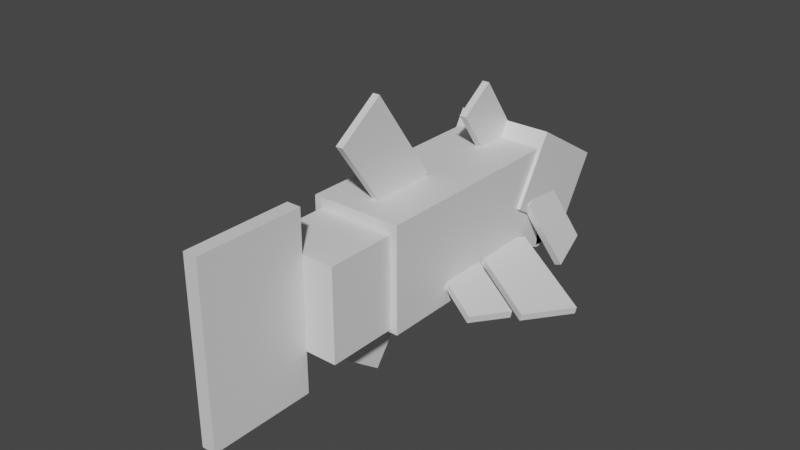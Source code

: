 # Source: relicanth.blend  (saved by Blender 2.81.16; exported with 4.5.12 LTS)
import bpy
from mathutils import Matrix  # noqa: F401  (used for matrix-valued properties, if any)

bpy.ops.wm.read_factory_settings(use_empty=True)
scene = bpy.context.scene
scene.name = 'Scene'

# ---- collections
col_collection = bpy.data.collections.new('Collection'); scene.collection.children.link(col_collection)

# ---- materials (node trees are filled in below, after node groups)
mat_default_obj = bpy.data.materials.new('Default OBJ')
mat_default_obj.use_transparent_shadow = False

# ---- material node trees
mat_default_obj.use_nodes = True; mat_default_obj.node_tree.nodes.clear()
_N = mat_default_obj.node_tree.nodes; _L = mat_default_obj.node_tree.links
n0 = _N.new('ShaderNodeOutputMaterial'); n0.name = 'Material Output'; n0.location = (300, 300)
n1 = _N.new('ShaderNodeBsdfPrincipled'); n1.name = 'Principled BSDF'; n1.location = (10, 300)
n1.distribution = 'GGX'
n1.subsurface_method = 'BURLEY'
n1.inputs[3].default_value = 1.45
n1.inputs[27].default_value = (0.0, 0.0, 0.0, 1.0)
n1.inputs[28].default_value = 1.0
_L.new(n1.outputs[0], n0.inputs[0])
n0.is_active_output = True

# ---- world
world_world = bpy.data.worlds.new('World'); scene.world = world_world
world_world.use_nodes = True; world_world.node_tree.nodes.clear()
_N = world_world.node_tree.nodes; _L = world_world.node_tree.links
n0 = _N.new('ShaderNodeOutputWorld'); n0.name = 'World Output'; n0.location = (300, 300)
n1 = _N.new('ShaderNodeBackground'); n1.name = 'Background'; n1.location = (10, 300)
n1.inputs[0].default_value = (0.05088, 0.05088, 0.05088, 1.0)
_L.new(n1.outputs[0], n0.inputs[0])
n0.is_active_output = True
world_world.color = (0.05088, 0.05088, 0.05088)
world_world.use_sun_shadow = False
world_world.sun_shadow_jitter_overblur = 0.0

# ---- meshes
me_body_rear = bpy.data.meshes.new('Body_rear')
me_body_rear.from_pydata([(0.3438, -0.4062, 5.96e-08), (-0.3438, -0.4062, 5.96e-08), (-0.3438, 0.4062, 5.96e-08), (0.3438, 0.4062, 5.96e-08), (-0.3438, -0.4062, 0.625), (0.3438, -0.4062, 0.625), (0.3438, 0.4062, 0.625), (-0.3438, 0.4062, 0.625)], [], [(0, 1, 2, 3), (4, 5, 6, 7), (3, 2, 7, 6), (5, 4, 1, 0), (5, 0, 3, 6), (1, 4, 7, 2)])
_uv = me_body_rear.uv_layers.new(name='UVMap')
_uv.uv.foreach_set('vector', [0.7188, 0.8203, 0.8047, 0.8203, 0.8047, 0.9219, 0.7188, 0.9219, 0.8828, 0.8203, 0.9688, 0.8203, 0.9688, 0.9219, 0.8828, 0.9219, 0.7188, 0.9219, 0.8047, 0.9219, 0.8047, 1.0, 0.7188, 1.0, 0.8047, 0.9219, 0.8906, 0.9219, 0.8906, 1.0, 0.8047, 1.0, 0.6406, 0.8203, 0.7188, 0.8203, 0.7188, 0.9219, 0.6406, 0.9219, 0.8047, 0.8203, 0.8828, 0.8203, 0.8828, 0.9219, 0.8047, 0.9219])
me_body_rear.materials.append(mat_default_obj)
me_body_rear.use_remesh_fix_poles = True
me_body_rear.use_remesh_preserve_attributes = False
me_body_rear.use_mirror_vertex_groups = False
me_body_rear.update()
me_tail_fin = bpy.data.meshes.new('Tail_fin')
me_tail_fin.from_pydata([(0.0625, -0.7812, -0.4688), (-0.0625, -0.7812, -0.4688), (-0.0625, 0.7812, -0.4688), (0.0625, 0.7812, -0.4688), (-0.0625, -0.7812, 0.4688), (0.0625, -0.7812, 0.4688), (0.0625, 0.7812, 0.4688), (-0.0625, 0.7812, 0.4688)], [], [(0, 1, 2, 3), (4, 5, 6, 7), (3, 2, 7, 6), (5, 4, 1, 0), (5, 0, 3, 6), (1, 4, 7, 2)])
_uv = me_tail_fin.uv_layers.new(name='UVMap')
_uv.uv.foreach_set('vector', [0.1172, 0.3125, 0.1328, 0.3125, 0.1328, 0.5078, 0.1172, 0.5078, 0.25, 0.3125, 0.2656, 0.3125, 0.2656, 0.5078, 0.25, 0.5078, 0.1172, 0.5078, 0.1328, 0.5078, 0.1328, 0.625, 0.1172, 0.625, 0.1328, 0.5078, 0.1484, 0.5078, 0.1484, 0.625, 0.1328, 0.625, 0.0, 0.3125, 0.1172, 0.3125, 0.1172, 0.5078, 0.0, 0.5078, 0.1328, 0.3125, 0.25, 0.3125, 0.25, 0.5078, 0.1328, 0.5078])
me_tail_fin.materials.append(mat_default_obj)
me_tail_fin.use_remesh_fix_poles = True
me_tail_fin.use_remesh_preserve_attributes = False
me_tail_fin.use_mirror_vertex_groups = False
me_tail_fin.update()
me_head_lower = bpy.data.meshes.new('Head_lower_')
me_head_lower.from_pydata([(0.4062, -0.2011, -0.4188), (-0.4062, -0.2011, -0.4188), (-0.4062, 0.1097, -0.4514), (0.4062, 0.1097, -0.4514), (-0.4062, -0.1554, 0.01633), (0.4062, -0.1554, 0.01633), (0.4062, 0.1554, -0.01633), (-0.4062, 0.1554, -0.01633)], [], [(0, 1, 2, 3), (4, 5, 6, 7), (3, 2, 7, 6), (5, 4, 1, 0), (5, 0, 3, 6), (1, 4, 7, 2)])
_uv = me_head_lower.uv_layers.new(name='UVMap')
_uv.uv.foreach_set('vector', [0.05469, 0.2031, 0.1562, 0.2031, 0.1562, 0.2422, 0.05469, 0.2422, 0.2109, 0.2031, 0.3125, 0.2031, 0.3125, 0.2422, 0.2109, 0.2422, 0.05469, 0.2422, 0.1562, 0.2422, 0.1562, 0.2969, 0.05469, 0.2969, 0.1562, 0.2422, 0.2578, 0.2422, 0.2578, 0.2969, 0.1562, 0.2969, 0.0, 0.2031, 0.05469, 0.2031, 0.05469, 0.2422, 0.0, 0.2422, 0.1562, 0.2031, 0.2109, 0.2031, 0.2109, 0.2422, 0.1562, 0.2422])
me_head_lower.materials.append(mat_default_obj)
me_head_lower.use_remesh_fix_poles = True
me_head_lower.use_remesh_preserve_attributes = False
me_head_lower.use_mirror_vertex_groups = False
me_head_lower.update()
me_head_left_spike = bpy.data.meshes.new('Head_left_spike')
me_head_left_spike.from_pydata([(-0.1694, -0.5416, -0.4322), (-0.2284, -0.5212, -0.43), (-0.0124, 0.07856, -0.1727), (0.04666, 0.05822, -0.1748), (-0.2627, -0.658, -0.08255), (-0.2036, -0.6783, -0.08473), (0.0124, -0.07856, 0.1727), (-0.04666, -0.05822, 0.1748)], [], [(0, 1, 2, 3), (4, 5, 6, 7), (3, 2, 7, 6), (5, 4, 1, 0), (5, 0, 3, 6), (1, 4, 7, 2)])
_uv = me_head_left_spike.uv_layers.new(name='UVMap')
_uv.uv.foreach_set('vector', [0.3203, 0.3047, 0.3281, 0.3047, 0.3281, 0.3906, 0.3203, 0.3906, 0.375, 0.3047, 0.3828, 0.3047, 0.3828, 0.3906, 0.375, 0.3906, 0.3203, 0.3906, 0.3281, 0.3906, 0.3281, 0.4375, 0.3203, 0.4375, 0.3281, 0.3906, 0.3359, 0.3906, 0.3359, 0.4375, 0.3281, 0.4375, 0.2734, 0.3047, 0.3203, 0.3047, 0.3203, 0.3906, 0.2734, 0.3906, 0.3281, 0.3047, 0.375, 0.3047, 0.375, 0.3906, 0.3281, 0.3906])
me_head_left_spike.materials.append(mat_default_obj)
me_head_left_spike.use_remesh_fix_poles = True
me_head_left_spike.use_remesh_preserve_attributes = False
me_head_left_spike.use_mirror_vertex_groups = False
me_head_left_spike.update()
me_left_front_fin = bpy.data.meshes.new('Left_front_fin')
me_left_front_fin.from_pydata([(-0.9139, -0.2431, 0.2194), (-0.9279, -0.1822, 0.2194), (-0.1214, 0.004047, -0.2207), (-0.1073, -0.05685, -0.2207), (-0.6992, -0.1294, 0.6609), (-0.6852, -0.1903, 0.6609), (0.1214, -0.004047, 0.2207), (0.1073, 0.05685, 0.2207)], [], [(0, 1, 2, 3), (4, 5, 6, 7), (3, 2, 7, 6), (5, 4, 1, 0), (5, 0, 3, 6), (1, 4, 7, 2)])
_uv = me_left_front_fin.uv_layers.new(name='UVMap')
_uv.uv.foreach_set('vector', [0.625, 0.2578, 0.6328, 0.2578, 0.6328, 0.375, 0.625, 0.375, 0.6953, 0.2578, 0.7031, 0.2578, 0.7031, 0.375, 0.6953, 0.375, 0.625, 0.375, 0.6328, 0.375, 0.6328, 0.4375, 0.625, 0.4375, 0.6328, 0.375, 0.6406, 0.375, 0.6406, 0.4375, 0.6328, 0.4375, 0.5625, 0.2578, 0.625, 0.2578, 0.625, 0.375, 0.5625, 0.375, 0.6328, 0.2578, 0.6953, 0.2578, 0.6953, 0.375, 0.6328, 0.375])
me_left_front_fin.materials.append(mat_default_obj)
me_left_front_fin.use_remesh_fix_poles = True
me_left_front_fin.use_remesh_preserve_attributes = False
me_left_front_fin.use_mirror_vertex_groups = False
me_left_front_fin.update()
me_head_right_spike = bpy.data.meshes.new('Head_right_spike')
me_head_right_spike.from_pydata([(0.2, -0.531, -0.4322), (0.1409, -0.5514, -0.43), (-0.05813, 0.05427, -0.1727), (0.000925, 0.0746, -0.1748), (0.1981, -0.6802, -0.08255), (0.2572, -0.6599, -0.08473), (0.05813, -0.05427, 0.1727), (-0.000925, -0.0746, 0.1748)], [], [(0, 1, 2, 3), (4, 5, 6, 7), (3, 2, 7, 6), (5, 4, 1, 0), (5, 0, 3, 6), (1, 4, 7, 2)])
_uv = me_head_right_spike.uv_layers.new(name='UVMap')
_uv.uv.foreach_set('vector', [0.3203, 0.3047, 0.3281, 0.3047, 0.3281, 0.3906, 0.3203, 0.3906, 0.375, 0.3047, 0.3828, 0.3047, 0.3828, 0.3906, 0.375, 0.3906, 0.3203, 0.3906, 0.3281, 0.3906, 0.3281, 0.4375, 0.3203, 0.4375, 0.3281, 0.3906, 0.3359, 0.3906, 0.3359, 0.4375, 0.3281, 0.4375, 0.2734, 0.3047, 0.3203, 0.3047, 0.3203, 0.3906, 0.2734, 0.3906, 0.3281, 0.3047, 0.375, 0.3047, 0.375, 0.3906, 0.3281, 0.3906])
me_head_right_spike.materials.append(mat_default_obj)
me_head_right_spike.use_remesh_fix_poles = True
me_head_right_spike.use_remesh_preserve_attributes = False
me_head_right_spike.use_mirror_vertex_groups = False
me_head_right_spike.update()
me_head_spine = bpy.data.meshes.new('Head_spine')
me_head_spine.from_pydata([(0.03125, -0.174, -0.3508), (-0.03125, -0.174, -0.3508), (-0.03125, 0.3891, 0.04358), (0.03125, 0.3891, 0.04358), (-0.03125, -0.3891, -0.04358), (0.03125, -0.3891, -0.04358), (0.03125, 0.174, 0.3508), (-0.03125, 0.174, 0.3508)], [], [(0, 1, 2, 3), (4, 5, 6, 7), (3, 2, 7, 6), (5, 4, 1, 0), (5, 0, 3, 6), (1, 4, 7, 2)])
_uv = me_head_spine.uv_layers.new(name='UVMap')
_uv.uv.foreach_set('vector', [0.3203, 0.02344, 0.3281, 0.02344, 0.3281, 0.1094, 0.3203, 0.1094, 0.375, 0.02344, 0.3828, 0.02344, 0.3828, 0.1094, 0.375, 0.1094, 0.3203, 0.1094, 0.3281, 0.1094, 0.3281, 0.1562, 0.3203, 0.1562, 0.3281, 0.1094, 0.3359, 0.1094, 0.3359, 0.1562, 0.3281, 0.1562, 0.2734, 0.02344, 0.3203, 0.02344, 0.3203, 0.1094, 0.2734, 0.1094, 0.3281, 0.02344, 0.375, 0.02344, 0.375, 0.1094, 0.3281, 0.1094])
me_head_spine.materials.append(mat_default_obj)
me_head_spine.use_remesh_fix_poles = True
me_head_spine.use_remesh_preserve_attributes = False
me_head_spine.use_mirror_vertex_groups = False
me_head_spine.update()
me_left_mid_fin = bpy.data.meshes.new('Left_mid_fin')
me_left_mid_fin.from_pydata([(-0.6164, -0.1744, 0.1279), (-0.6305, -0.1135, 0.1279), (-0.0928, 0.01065, -0.1656), (-0.07874, -0.05025, -0.1656), (-0.459, -0.07389, 0.459), (-0.4449, -0.1348, 0.459), (0.0928, -0.01065, 0.1656), (0.07874, 0.05025, 0.1656)], [], [(0, 1, 2, 3), (4, 5, 6, 7), (3, 2, 7, 6), (5, 4, 1, 0), (5, 0, 3, 6), (1, 4, 7, 2)])
_uv = me_left_mid_fin.uv_layers.new(name='UVMap')
_uv.uv.foreach_set('vector', [0.7656, 0.3125, 0.7734, 0.3125, 0.7734, 0.3906, 0.7656, 0.3906, 0.8203, 0.3125, 0.8281, 0.3125, 0.8281, 0.3906, 0.8203, 0.3906, 0.7656, 0.3906, 0.7734, 0.3906, 0.7734, 0.4375, 0.7656, 0.4375, 0.7734, 0.3906, 0.7812, 0.3906, 0.7812, 0.4375, 0.7734, 0.4375, 0.7188, 0.3125, 0.7656, 0.3125, 0.7656, 0.3906, 0.7188, 0.3906, 0.7734, 0.3125, 0.8203, 0.3125, 0.8203, 0.3906, 0.7734, 0.3906])
me_left_mid_fin.materials.append(mat_default_obj)
me_left_mid_fin.use_remesh_fix_poles = True
me_left_mid_fin.use_remesh_preserve_attributes = False
me_left_mid_fin.use_mirror_vertex_groups = False
me_left_mid_fin.update()
me_right_mid_fin = bpy.data.meshes.new('Right_mid_fin')
me_right_mid_fin.from_pydata([(0.6305, -0.1135, 0.1279), (0.6164, -0.1744, 0.1279), (0.07874, -0.05025, -0.1656), (0.0928, 0.01065, -0.1656), (0.4449, -0.1348, 0.459), (0.459, -0.07389, 0.459), (-0.07874, 0.05025, 0.1656), (-0.0928, -0.01065, 0.1656)], [], [(0, 1, 2, 3), (4, 5, 6, 7), (3, 2, 7, 6), (5, 4, 1, 0), (5, 0, 3, 6), (1, 4, 7, 2)])
_uv = me_right_mid_fin.uv_layers.new(name='UVMap')
_uv.uv.foreach_set('vector', [0.7656, 0.1172, 0.7734, 0.1172, 0.7734, 0.1953, 0.7656, 0.1953, 0.8203, 0.1172, 0.8281, 0.1172, 0.8281, 0.1953, 0.8203, 0.1953, 0.7656, 0.1953, 0.7734, 0.1953, 0.7734, 0.2422, 0.7656, 0.2422, 0.7734, 0.1953, 0.7812, 0.1953, 0.7812, 0.2422, 0.7734, 0.2422, 0.7188, 0.1172, 0.7656, 0.1172, 0.7656, 0.1953, 0.7188, 0.1953, 0.7734, 0.1172, 0.8203, 0.1172, 0.8203, 0.1953, 0.7734, 0.1953])
me_right_mid_fin.materials.append(mat_default_obj)
me_right_mid_fin.use_remesh_fix_poles = True
me_right_mid_fin.use_remesh_preserve_attributes = False
me_right_mid_fin.use_mirror_vertex_groups = False
me_right_mid_fin.update()
me_right_front_fin = bpy.data.meshes.new('Right_front_fin')
me_right_front_fin.from_pydata([(0.9279, -0.1822, 0.2194), (0.9139, -0.2431, 0.2194), (0.1073, -0.05685, -0.2207), (0.1214, 0.004047, -0.2207), (0.6852, -0.1903, 0.6609), (0.6992, -0.1294, 0.6609), (-0.1073, 0.05685, 0.2207), (-0.1214, -0.004047, 0.2207)], [], [(0, 1, 2, 3), (4, 5, 6, 7), (3, 2, 7, 6), (5, 4, 1, 0), (5, 0, 3, 6), (1, 4, 7, 2)])
_uv = me_right_front_fin.uv_layers.new(name='UVMap')
_uv.uv.foreach_set('vector', [0.625, 0.0625, 0.6328, 0.0625, 0.6328, 0.1797, 0.625, 0.1797, 0.6953, 0.0625, 0.7031, 0.0625, 0.7031, 0.1797, 0.6953, 0.1797, 0.625, 0.1797, 0.6328, 0.1797, 0.6328, 0.2422, 0.625, 0.2422, 0.6328, 0.1797, 0.6406, 0.1797, 0.6406, 0.2422, 0.6328, 0.2422, 0.5625, 0.0625, 0.625, 0.0625, 0.625, 0.1797, 0.5625, 0.1797, 0.6328, 0.0625, 0.6953, 0.0625, 0.6953, 0.1797, 0.6328, 0.1797])
me_right_front_fin.materials.append(mat_default_obj)
me_right_front_fin.use_remesh_fix_poles = True
me_right_front_fin.use_remesh_preserve_attributes = False
me_right_front_fin.use_mirror_vertex_groups = False
me_right_front_fin.update()
me_caudal_spine = bpy.data.meshes.new('Caudal_spine')
me_caudal_spine.from_pydata([(0.03125, -0.7537, 0.2386), (-0.03125, -0.7537, 0.2386), (-0.03125, -0.1469, -0.2023), (0.03125, -0.1469, -0.2023), (-0.03125, -0.4598, 0.6431), (0.03125, -0.4598, 0.6431), (0.03125, 0.1469, 0.2023), (-0.03125, 0.1469, 0.2023)], [], [(0, 1, 2, 3), (4, 5, 6, 7), (3, 2, 7, 6), (5, 4, 1, 0), (5, 0, 3, 6), (1, 4, 7, 2)])
_uv = me_caudal_spine.uv_layers.new(name='UVMap')
_uv.uv.foreach_set('vector', [0.4688, 0.07031, 0.4766, 0.07031, 0.4766, 0.1641, 0.4688, 0.1641, 0.5391, 0.07031, 0.5469, 0.07031, 0.5469, 0.1641, 0.5391, 0.1641, 0.4688, 0.1641, 0.4766, 0.1641, 0.4766, 0.2266, 0.4688, 0.2266, 0.4766, 0.1641, 0.4844, 0.1641, 0.4844, 0.2266, 0.4766, 0.2266, 0.4062, 0.07031, 0.4688, 0.07031, 0.4688, 0.1641, 0.4062, 0.1641, 0.4766, 0.07031, 0.5391, 0.07031, 0.5391, 0.1641, 0.4766, 0.1641])
me_caudal_spine.materials.append(mat_default_obj)
me_caudal_spine.use_remesh_fix_poles = True
me_caudal_spine.use_remesh_preserve_attributes = False
me_caudal_spine.use_mirror_vertex_groups = False
me_caudal_spine.update()
me_head_upper = bpy.data.meshes.new('Head_upper_')
me_head_upper.from_pydata([(0.4375, -0.4067, -0.2535), (-0.4375, -0.4067, -0.2535), (-0.4375, 0.1826, -0.6076), (0.4375, 0.1826, -0.6076), (-0.4375, 0.01175, 0.4429), (0.4375, 0.01175, 0.4429), (0.4375, 0.601, 0.08882), (-0.4375, 0.601, 0.08882)], [], [(0, 1, 2, 3), (4, 5, 6, 7), (3, 2, 7, 6), (5, 4, 1, 0), (5, 0, 3, 6), (1, 4, 7, 2)])
_uv = me_head_upper.uv_layers.new(name='UVMap')
_uv.uv.foreach_set('vector', [0.375, 0.4375, 0.4844, 0.4375, 0.4844, 0.5234, 0.375, 0.5234, 0.5859, 0.4375, 0.6953, 0.4375, 0.6953, 0.5234, 0.5859, 0.5234, 0.375, 0.5234, 0.4844, 0.5234, 0.4844, 0.625, 0.375, 0.625, 0.4844, 0.5234, 0.5938, 0.5234, 0.5938, 0.625, 0.4844, 0.625, 0.2734, 0.4375, 0.375, 0.4375, 0.375, 0.5234, 0.2734, 0.5234, 0.4844, 0.4375, 0.5859, 0.4375, 0.5859, 0.5234, 0.4844, 0.5234])
me_head_upper.materials.append(mat_default_obj)
me_head_upper.use_remesh_fix_poles = True
me_head_upper.use_remesh_preserve_attributes = False
me_head_upper.use_mirror_vertex_groups = False
me_head_upper.update()
me_body = bpy.data.meshes.new('Body')
me_body.from_pydata([(0.4062, -0.4688, -1.0), (-0.4062, -0.4688, -1.0), (-0.4062, 0.4688, -1.0), (0.4062, 0.4688, -1.0), (-0.4062, -0.4688, 1.0), (0.4062, -0.4688, 1.0), (0.4062, 0.4688, 1.0), (-0.4062, 0.4688, 1.0)], [], [(0, 1, 2, 3), (4, 5, 6, 7), (3, 2, 7, 6), (5, 4, 1, 0), (5, 0, 3, 6), (1, 4, 7, 2)])
_uv = me_body.uv_layers.new(name='UVMap')
_uv.uv.foreach_set('vector', [0.25, 0.6328, 0.3516, 0.6328, 0.3516, 0.75, 0.25, 0.75, 0.6016, 0.6328, 0.7031, 0.6328, 0.7031, 0.75, 0.6016, 0.75, 0.25, 0.75, 0.3516, 0.75, 0.3516, 1.0, 0.25, 1.0, 0.3516, 0.75, 0.4531, 0.75, 0.4531, 1.0, 0.3516, 1.0, 0.0, 0.6328, 0.25, 0.6328, 0.25, 0.75, 0.0, 0.75, 0.3516, 0.6328, 0.6016, 0.6328, 0.6016, 0.75, 0.3516, 0.75])
me_body.materials.append(mat_default_obj)
me_body.use_remesh_fix_poles = True
me_body.use_remesh_preserve_attributes = False
me_body.use_mirror_vertex_groups = False
me_body.update()
me_dorsal_spine = bpy.data.meshes.new('Dorsal_spine')
me_dorsal_spine.from_pydata([(0.03125, 0.1434, -0.2048), (-0.03125, 0.1434, -0.2048), (-0.03125, 0.9625, 0.3688), (0.03125, 0.9625, 0.3688), (-0.03125, -0.1434, 0.2048), (0.03125, -0.1434, 0.2048), (0.03125, 0.6758, 0.7784), (-0.03125, 0.6758, 0.7784)], [], [(0, 1, 2, 3), (4, 5, 6, 7), (3, 2, 7, 6), (5, 4, 1, 0), (5, 0, 3, 6), (1, 4, 7, 2)])
_uv = me_dorsal_spine.uv_layers.new(name='UVMap')
_uv.uv.foreach_set('vector', [0.4688, 0.25, 0.4766, 0.25, 0.4766, 0.375, 0.4688, 0.375, 0.5391, 0.25, 0.5469, 0.25, 0.5469, 0.375, 0.5391, 0.375, 0.4688, 0.375, 0.4766, 0.375, 0.4766, 0.4375, 0.4688, 0.4375, 0.4766, 0.375, 0.4844, 0.375, 0.4844, 0.4375, 0.4766, 0.4375, 0.4062, 0.25, 0.4688, 0.25, 0.4688, 0.375, 0.4062, 0.375, 0.4766, 0.25, 0.5391, 0.25, 0.5391, 0.375, 0.4766, 0.375])
me_dorsal_spine.materials.append(mat_default_obj)
me_dorsal_spine.use_remesh_fix_poles = True
me_dorsal_spine.use_remesh_preserve_attributes = False
me_dorsal_spine.use_mirror_vertex_groups = False
me_dorsal_spine.update()

# ---- objects
ob_body_rear = bpy.data.objects.new('Body_rear', me_body_rear)
ob_tail_fin = bpy.data.objects.new('Tail_fin', me_tail_fin)
ob_head_lower = bpy.data.objects.new('Head_lower_', me_head_lower)
ob_head_left_spike = bpy.data.objects.new('Head_left_spike', me_head_left_spike)
ob_left_front_fin = bpy.data.objects.new('Left_front_fin', me_left_front_fin)
ob_head_right_spike = bpy.data.objects.new('Head_right_spike', me_head_right_spike)
ob_head_spine = bpy.data.objects.new('Head_spine', me_head_spine)
ob_left_mid_fin = bpy.data.objects.new('Left_mid_fin', me_left_mid_fin)
ob_right_mid_fin = bpy.data.objects.new('Right_mid_fin', me_right_mid_fin)
ob_right_front_fin = bpy.data.objects.new('Right_front_fin', me_right_front_fin)
ob_caudal_spine = bpy.data.objects.new('Caudal_spine', me_caudal_spine)
ob_head_upper = bpy.data.objects.new('Head_upper_', me_head_upper)
ob_body = bpy.data.objects.new('Body', me_body)
ob_dorsal_spine = bpy.data.objects.new('Dorsal_spine', me_dorsal_spine)

# ---- transforms, parenting, visibility, modifiers, constraints
ob_body_rear.parent = ob_body
ob_body_rear.matrix_parent_inverse = Matrix(((1.0, 0.0, 0.0, -0.0), (0.0, -1.629e-07, 1.0, -1.051), (0.0, -1.0, -1.629e-07, 3.188e-07), (-0.0, 0.0, -0.0, 1.0)))
ob_body_rear.location = (0.0, -1.0, 1.019)
ob_body_rear.rotation_euler = (1.571, -0.0, 0.0)
ob_body_rear.lineart.crease_threshold = 0.0
ob_tail_fin.parent = ob_body_rear
ob_tail_fin.matrix_parent_inverse = Matrix(((1.0, 0.0, 0.0, -0.0), (0.0, -1.629e-07, 1.0, -1.019), (-0.0, -1.0, -1.629e-07, -1.0), (-0.0, 0.0, -0.0, 1.0)))
ob_tail_fin.location = (0.0, -2.094, 1.019)
ob_tail_fin.rotation_euler = (1.571, -0.0, 0.0)
ob_tail_fin.lineart.crease_threshold = 0.0
ob_head_lower.parent = ob_head_upper
ob_head_lower.matrix_parent_inverse = Matrix(((1.0, 0.0, 0.0, -0.0), (0.0, -1.629e-07, 1.0, -1.051), (0.0, -1.0, -1.629e-07, 1.0), (-0.0, 0.0, -0.0, 1.0)))
ob_head_lower.location = (0.0, 0.9071, 0.7201)
ob_head_lower.rotation_euler = (1.571, -0.0, 0.0)
ob_head_lower.lineart.crease_threshold = 0.0
ob_head_left_spike.parent = ob_head_upper
ob_head_left_spike.matrix_parent_inverse = Matrix(((1.0, 0.0, 0.0, -0.0), (0.0, -1.629e-07, 1.0, -1.051), (0.0, -1.0, -1.629e-07, 1.0), (-0.0, 0.0, -0.0, 1.0)))
ob_head_left_spike.location = (-0.3978, 0.8171, 1.12)
ob_head_left_spike.rotation_euler = (1.571, -0.0, 0.0)
ob_head_left_spike.lineart.crease_threshold = 0.0
ob_left_front_fin.parent = ob_body
ob_left_front_fin.matrix_parent_inverse = Matrix(((1.0, 0.0, 0.0, -0.0), (0.0, -1.629e-07, 1.0, -1.051), (0.0, -1.0, -1.629e-07, 3.188e-07), (-0.0, 0.0, -0.0, 1.0)))
ob_left_front_fin.location = (-0.3125, 0.4375, 0.7694)
ob_left_front_fin.rotation_euler = (1.571, -0.0, 0.0)
ob_left_front_fin.lineart.crease_threshold = 0.0
ob_head_right_spike.parent = ob_head_upper
ob_head_right_spike.matrix_parent_inverse = Matrix(((1.0, 0.0, 0.0, -0.0), (0.0, -1.629e-07, 1.0, -1.051), (0.0, -1.0, -1.629e-07, 1.0), (-0.0, 0.0, -0.0, 1.0)))
ob_head_right_spike.location = (0.3924, 0.8455, 1.118)
ob_head_right_spike.rotation_euler = (1.571, -0.0, 0.0)
ob_head_right_spike.lineart.crease_threshold = 0.0
ob_head_spine.parent = ob_head_upper
ob_head_spine.matrix_parent_inverse = Matrix(((1.0, 0.0, 0.0, -0.0), (0.0, -1.629e-07, 1.0, -1.051), (0.0, -1.0, -1.629e-07, 1.0), (-0.0, 0.0, -0.0, 1.0)))
ob_head_spine.location = (0.0, 0.6654, 1.685)
ob_head_spine.rotation_euler = (1.571, -0.0, 0.0)
ob_head_spine.lineart.crease_threshold = 0.0
ob_left_mid_fin.parent = ob_body
ob_left_mid_fin.matrix_parent_inverse = Matrix(((1.0, 0.0, 0.0, -0.0), (0.0, -1.629e-07, 1.0, -1.051), (0.0, -1.0, -1.629e-07, 3.188e-07), (-0.0, 0.0, -0.0, 1.0)))
ob_left_mid_fin.location = (-0.3125, -0.125, 0.7694)
ob_left_mid_fin.rotation_euler = (1.571, -0.0, 0.0)
ob_left_mid_fin.lineart.crease_threshold = 0.0
ob_right_mid_fin.parent = ob_body
ob_right_mid_fin.matrix_parent_inverse = Matrix(((1.0, 0.0, 0.0, -0.0), (0.0, -1.629e-07, 1.0, -1.051), (0.0, -1.0, -1.629e-07, 3.188e-07), (-0.0, 0.0, -0.0, 1.0)))
ob_right_mid_fin.location = (0.3125, -0.125, 0.7694)
ob_right_mid_fin.rotation_euler = (1.571, -0.0, 0.0)
ob_right_mid_fin.lineart.crease_threshold = 0.0
ob_right_front_fin.parent = ob_body
ob_right_front_fin.matrix_parent_inverse = Matrix(((1.0, 0.0, 0.0, -0.0), (0.0, -1.629e-07, 1.0, -1.051), (0.0, -1.0, -1.629e-07, 3.188e-07), (-0.0, 0.0, -0.0, 1.0)))
ob_right_front_fin.location = (0.3125, 0.4375, 0.7694)
ob_right_front_fin.rotation_euler = (1.571, -0.0, 0.0)
ob_right_front_fin.lineart.crease_threshold = 0.0
ob_caudal_spine.parent = ob_body
ob_caudal_spine.matrix_parent_inverse = Matrix(((1.0, 0.0, 0.0, -0.0), (0.0, -1.629e-07, 1.0, -1.051), (0.0, -1.0, -1.629e-07, 3.188e-07), (-0.0, 0.0, -0.0, 1.0)))
ob_caudal_spine.location = (0.0, -0.5625, 0.7694)
ob_caudal_spine.rotation_euler = (1.571, -0.0, 0.0)
ob_caudal_spine.lineart.crease_threshold = 0.0
ob_head_upper.parent = ob_body
ob_head_upper.matrix_parent_inverse = Matrix(((1.0, 0.0, 0.0, -0.0), (0.0, -1.629e-07, 1.0, -1.051), (0.0, -1.0, -1.629e-07, 3.188e-07), (-0.0, 0.0, -0.0, 1.0)))
ob_head_upper.location = (0.0, 1.0, 1.051)
ob_head_upper.rotation_euler = (1.571, -0.0, 0.0)
ob_head_upper.lineart.crease_threshold = 0.0
ob_body.location = (0.0, 1.476e-07, 1.051)
ob_body.rotation_euler = (1.571, -0.0, 0.0)
ob_body.lineart.crease_threshold = 0.0
ob_dorsal_spine.parent = ob_body
ob_dorsal_spine.matrix_parent_inverse = Matrix(((1.0, 0.0, 0.0, -0.0), (0.0, -1.629e-07, 1.0, -1.051), (0.0, -1.0, -1.629e-07, 3.188e-07), (-0.0, 0.0, -0.0, 1.0)))
ob_dorsal_spine.location = (0.0, -0.375, 1.394)
ob_dorsal_spine.rotation_euler = (1.571, -0.0, 0.0)
ob_dorsal_spine.lineart.crease_threshold = 0.0

# ---- collection membership
col_collection.objects.link(ob_body_rear)
col_collection.objects.link(ob_tail_fin)
col_collection.objects.link(ob_head_lower)
col_collection.objects.link(ob_head_left_spike)
col_collection.objects.link(ob_left_front_fin)
col_collection.objects.link(ob_head_right_spike)
col_collection.objects.link(ob_head_spine)
col_collection.objects.link(ob_left_mid_fin)
col_collection.objects.link(ob_right_mid_fin)
col_collection.objects.link(ob_right_front_fin)
col_collection.objects.link(ob_caudal_spine)
col_collection.objects.link(ob_head_upper)
col_collection.objects.link(ob_body)
col_collection.objects.link(ob_dorsal_spine)

# ---- scene / render settings (as saved in the file)
scene.frame_start = 1; scene.frame_end = 250; scene.frame_set(1)
scene.render.engine = 'BLENDER_EEVEE_NEXT'
scene.cycles.use_denoising = False
scene.cycles.samples = 128
scene.cycles.sampling_pattern = 'TABULATED_SOBOL'
scene.cycles.use_adaptive_sampling = False
scene.cycles.use_light_tree = False
scene.view_settings.view_transform = 'Filmic'
bpy.context.view_layer.update()

# ---- added for rendering (the .blend has no active camera and no usable light): camera, sun
cam_auto = bpy.data.cameras.new('AutoCamera')
cam_auto.lens = 50.0
cam_auto.sensor_width = 36.0
cam_auto.clip_end = 1000.0
ob_auto_camera = bpy.data.objects.new('AutoCamera', cam_auto)
scene.collection.objects.link(ob_auto_camera)
ob_auto_camera.location = (4.98474, -6.45912, 5.17412)
ob_auto_camera.rotation_euler = (1.09748, -7.21219e-08, 0.694738)
scene.camera = ob_auto_camera
light_auto_sun = bpy.data.lights.new('AutoSun', 'SUN')
light_auto_sun.energy = 3.0
light_auto_sun.angle = 0.0523599
ob_auto_sun = bpy.data.objects.new('AutoSun', light_auto_sun)
scene.collection.objects.link(ob_auto_sun)
ob_auto_sun.rotation_euler = (0.872665, 0.174533, 0.523599)
bpy.context.view_layer.update()
